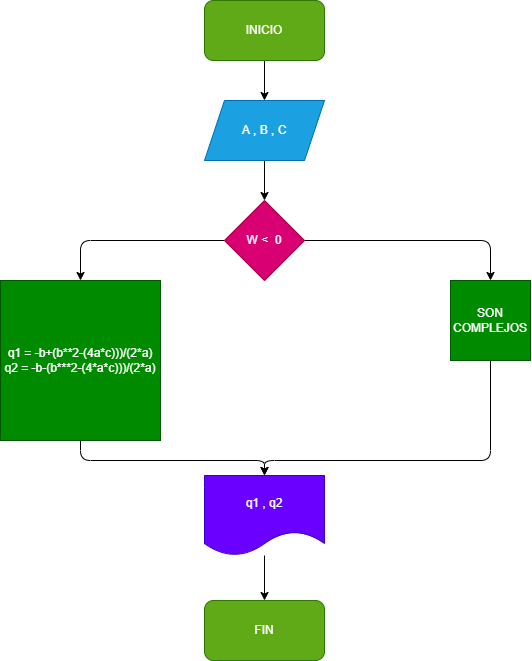

The diagram above was exported from draw.io. Its source (the exported page's mxGraphModel, read from the mxfile embedded in the PNG):
<mxGraphModel dx="1025" dy="855" grid="1" gridSize="10" guides="1" tooltips="1" connect="1" arrows="1" fold="1" page="1" pageScale="1" pageWidth="827" pageHeight="1169" math="0" shadow="0">
  <root>
    <mxCell id="0" />
    <mxCell id="1" parent="0" />
    <mxCell id="9" value="" style="edgeStyle=none;html=1;" edge="1" parent="1" source="2" target="3">
      <mxGeometry relative="1" as="geometry" />
    </mxCell>
    <mxCell id="2" value="INICIO" style="rounded=1;whiteSpace=wrap;html=1;fillColor=#60a917;fontColor=#ffffff;strokeColor=#2D7600;" vertex="1" parent="1">
      <mxGeometry x="354" y="30" width="120" height="60" as="geometry" />
    </mxCell>
    <mxCell id="10" value="" style="edgeStyle=none;html=1;" edge="1" parent="1" source="3" target="4">
      <mxGeometry relative="1" as="geometry" />
    </mxCell>
    <mxCell id="3" value="A , B , C" style="shape=parallelogram;perimeter=parallelogramPerimeter;whiteSpace=wrap;html=1;fixedSize=1;fillColor=#1ba1e2;fontColor=#ffffff;strokeColor=#006EAF;" vertex="1" parent="1">
      <mxGeometry x="354" y="130" width="120" height="60" as="geometry" />
    </mxCell>
    <mxCell id="11" style="edgeStyle=none;html=1;exitX=0;exitY=0.5;exitDx=0;exitDy=0;entryX=0.5;entryY=0;entryDx=0;entryDy=0;" edge="1" parent="1" source="4" target="6">
      <mxGeometry relative="1" as="geometry">
        <Array as="points">
          <mxPoint x="230" y="270" />
        </Array>
      </mxGeometry>
    </mxCell>
    <mxCell id="12" style="edgeStyle=none;html=1;exitX=1;exitY=0.5;exitDx=0;exitDy=0;entryX=0.5;entryY=0;entryDx=0;entryDy=0;" edge="1" parent="1" source="4" target="5">
      <mxGeometry relative="1" as="geometry">
        <Array as="points">
          <mxPoint x="640" y="270" />
        </Array>
      </mxGeometry>
    </mxCell>
    <mxCell id="4" value="W &amp;lt;&amp;nbsp; 0" style="rhombus;whiteSpace=wrap;html=1;fillColor=#d80073;fontColor=#ffffff;strokeColor=#A50040;" vertex="1" parent="1">
      <mxGeometry x="374" y="230" width="80" height="80" as="geometry" />
    </mxCell>
    <mxCell id="14" style="edgeStyle=none;html=1;exitX=0.5;exitY=1;exitDx=0;exitDy=0;entryX=0.5;entryY=0;entryDx=0;entryDy=0;" edge="1" parent="1" source="5" target="7">
      <mxGeometry relative="1" as="geometry">
        <mxPoint x="410" y="510" as="targetPoint" />
        <Array as="points">
          <mxPoint x="640" y="490" />
          <mxPoint x="414" y="490" />
        </Array>
      </mxGeometry>
    </mxCell>
    <mxCell id="5" value="SON COMPLEJOS" style="whiteSpace=wrap;html=1;aspect=fixed;fillColor=#008a00;fontColor=#ffffff;strokeColor=#005700;" vertex="1" parent="1">
      <mxGeometry x="600" y="310" width="80" height="80" as="geometry" />
    </mxCell>
    <mxCell id="13" style="edgeStyle=none;html=1;exitX=0.5;exitY=1;exitDx=0;exitDy=0;entryX=0.5;entryY=0;entryDx=0;entryDy=0;" edge="1" parent="1" source="6" target="7">
      <mxGeometry relative="1" as="geometry">
        <Array as="points">
          <mxPoint x="230" y="490" />
          <mxPoint x="414" y="490" />
        </Array>
      </mxGeometry>
    </mxCell>
    <mxCell id="6" value="q1 = -b+(b**2-(4a*c)))/(2*a)&lt;br&gt;q2 = -b-(b***2-(4*a*c)))/(2*a)" style="whiteSpace=wrap;html=1;aspect=fixed;fillColor=#008a00;fontColor=#ffffff;strokeColor=#005700;" vertex="1" parent="1">
      <mxGeometry x="150" y="310" width="160" height="160" as="geometry" />
    </mxCell>
    <mxCell id="15" value="" style="edgeStyle=none;html=1;" edge="1" parent="1" source="7" target="8">
      <mxGeometry relative="1" as="geometry" />
    </mxCell>
    <mxCell id="7" value="q1 , q2" style="shape=document;whiteSpace=wrap;html=1;boundedLbl=1;fillColor=#6a00ff;fontColor=#ffffff;strokeColor=#3700CC;" vertex="1" parent="1">
      <mxGeometry x="354" y="505" width="120" height="80" as="geometry" />
    </mxCell>
    <mxCell id="8" value="FIN" style="rounded=1;whiteSpace=wrap;html=1;fillColor=#60a917;fontColor=#ffffff;strokeColor=#2D7600;" vertex="1" parent="1">
      <mxGeometry x="354" y="630" width="120" height="60" as="geometry" />
    </mxCell>
  </root>
</mxGraphModel>